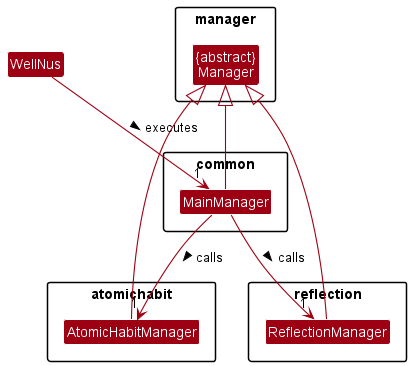

The diagram above was rendered by PlantUML. Its source (embedded in the PNG):
@startuml
!include style.puml
skinparam arrowThickness 1.1
skinparam arrowColor MODEL_COLOR
skinparam classBackgroundColor MODEL_COLOR

Package common {
Class MainManager {
+greet()
+executeCommands()
}
}

Class WellNus {
+greet()
+executeUserCommands()
+byeUser()
}

Package manager {
Class "{abstract}\nManager" as Manager {
+executeCommands()
}
}

Package atomichabit {
Class AtomicHabitManager {
+executeCommands()
}
}

Package reflection {
Class ReflectionManager {
+executeCommands()
}
}

Manager <|-- MainManager
Manager <|-- AtomicHabitManager
Manager <|-- ReflectionManager

WellNus --> "1"MainManager : executes >
MainManager --> "1"AtomicHabitManager : calls >
MainManager --> "1"ReflectionManager : calls >

@enduml